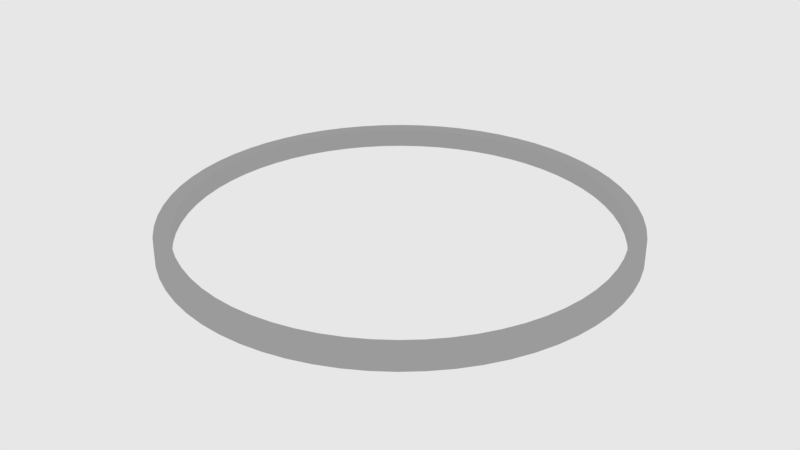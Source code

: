 # Source: f_inserthole.blend  (saved by Blender 2.79.6; exported with 4.5.12 LTS)
import bpy
from mathutils import Matrix  # noqa: F401  (used for matrix-valued properties, if any)

bpy.ops.wm.read_factory_settings(use_empty=True)
scene = bpy.context.scene
scene.name = 'main'

# ---- collections
col_collection_1 = bpy.data.collections.new('Collection 1'); scene.collection.children.link(col_collection_1)

# ---- materials (node trees are filled in below, after node groups)
mat_kevlar = bpy.data.materials.new('Kevlar')
mat_kevlar.alpha_threshold = 0.0
mat_kevlar.diffuse_color = (0.1734, 0.1734, 0.1734, 1.0)
mat_kevlar.roughness = 0.5
mat_kevlar.line_color = (0.0, 0.0, 0.0, 1.0)
mat_plastic = bpy.data.materials.new('Plastic')
mat_plastic.alpha_threshold = 0.0
mat_plastic.diffuse_color = (0.8, 0.0, 0.0, 1.0)
mat_plastic.roughness = 0.5
mat_chrome = bpy.data.materials.new('Chrome')
mat_chrome.alpha_threshold = 0.0
mat_chrome.roughness = 0.5
mat_chrome.line_color = (0.0, 0.0, 0.0, 1.0)
mat_s_text = bpy.data.materials.new('s_Text')
mat_s_text.alpha_threshold = 0.0
mat_s_text.diffuse_color = (0.4076, 0.4076, 0.4076, 1.0)
mat_s_text.roughness = 0.5

# ---- node groups
ng_mangodiffuseglossy_001 = bpy.data.node_groups.new('MangoDiffuseGlossy.001', 'ShaderNodeTree')
_s = ng_mangodiffuseglossy_001.interface.new_socket(name='Shader', in_out='OUTPUT', socket_type='NodeSocketShader')
_s = ng_mangodiffuseglossy_001.interface.new_socket(name='Displacement', in_out='OUTPUT', socket_type='NodeSocketColor')
_s = ng_mangodiffuseglossy_001.interface.new_socket(name='DiffuseColor', in_out='INPUT', socket_type='NodeSocketColor')
_s.default_value = (0.8, 0.8, 0.8, 1.0)
_s = ng_mangodiffuseglossy_001.interface.new_socket(name='GlossyColor', in_out='INPUT', socket_type='NodeSocketColor')
_s.default_value = (0.8, 0.8, 0.8, 1.0)
_s = ng_mangodiffuseglossy_001.interface.new_socket(name='Roughness', in_out='INPUT', socket_type='NodeSocketFloat')
_s.default_value = 0.2
_s.min_value = 0.0
_s.max_value = 1.0
_s = ng_mangodiffuseglossy_001.interface.new_socket(name='IOR', in_out='INPUT', socket_type='NodeSocketFloat')
_s.default_value = 1.45
_s.min_value = 1.0
_s.max_value = 1000.0
_s = ng_mangodiffuseglossy_001.interface.new_socket(name='FresnelMult', in_out='INPUT', socket_type='NodeSocketFloat')
_s.subtype = 'FACTOR'
_s.default_value = 0.5
_s.min_value = 0.0
_s.max_value = 1.0
_s = ng_mangodiffuseglossy_001.interface.new_socket(name='BumpText', in_out='INPUT', socket_type='NodeSocketColor')
_s.default_value = (0.5, 0.5, 0.5, 1.0)
_s = ng_mangodiffuseglossy_001.interface.new_socket(name='BumpMult', in_out='INPUT', socket_type='NodeSocketFloat')
_s.subtype = 'FACTOR'
_s.default_value = 0.5
_s.min_value = 0.0
_s.max_value = 1.0
_N = ng_mangodiffuseglossy_001.nodes; _L = ng_mangodiffuseglossy_001.links
n0 = _N.new('ShaderNodeMix'); n0.name = 'Mix.001'; n0.location = (572, -478)
n0.width = 123
n0.data_type = 'RGBA'
n1 = _N.new('ShaderNodeMix'); n1.name = 'Mix'; n1.location = (379, -397)
n1.width = 123
n1.data_type = 'RGBA'
n1.blend_type = 'MULTIPLY'
n2 = _N.new('ShaderNodeMixShader'); n2.name = 'Mix Shader'; n2.location = (562, -264)
n2.width = 121
n3 = _N.new('NodeGroupOutput'); n3.name = 'Group Output'; n3.location = (767, -358)
n4 = _N.new('ShaderNodeBsdfAnisotropic'); n4.name = 'Glossy BSDF'; n4.location = (150, -388)
n4.width = 153
n4.distribution = 'BECKMANN'
n5 = _N.new('ShaderNodeBsdfDiffuse'); n5.name = 'Diffuse BSDF'; n5.location = (152, -248)
n5.width = 148
n6 = _N.new('ShaderNodeFresnel'); n6.name = 'Fresnel'; n6.location = (161, -609)
n6.width = 137
n7 = _N.new('NodeGroupInput'); n7.name = 'Group Input'; n7.location = (-200, -358)
n8 = _N.new('ShaderNodeMath'); n8.name = 'Math'; n8.location = (-25, -373)
n8.operation = 'POWER'
_L.new(n7.outputs[0], n5.inputs[0])
_L.new(n7.outputs[1], n4.inputs[0])
_L.new(n5.outputs[0], n2.inputs[1])
_L.new(n4.outputs[0], n2.inputs[2])
_L.new(n7.outputs[3], n6.inputs[0])
_L.new(n7.outputs[4], n1.inputs[0])
_L.new(n6.outputs[0], n1.inputs[7])
_L.new(n7.outputs[1], n1.inputs[6])
_L.new(n1.outputs[2], n2.inputs[0])
_L.new(n0.outputs[2], n3.inputs[1])
_L.new(n7.outputs[5], n0.inputs[7])
_L.new(n7.outputs[6], n0.inputs[0])
_L.new(n2.outputs[0], n3.inputs[0])
_L.new(n7.outputs[2], n8.inputs[0])
_L.new(n8.outputs[0], n4.inputs[1])
n3.is_active_output = True
ng_coat_ii = bpy.data.node_groups.new('Coat II', 'ShaderNodeTree')
_s = ng_coat_ii.interface.new_socket(name='Shader', in_out='OUTPUT', socket_type='NodeSocketShader')
_s = ng_coat_ii.interface.new_socket(name='Control', in_out='OUTPUT', socket_type='NodeSocketShader')
_s = ng_coat_ii.interface.new_socket(name='Shader', in_out='INPUT', socket_type='NodeSocketShader')
_s = ng_coat_ii.interface.new_socket(name='Gloss Color', in_out='INPUT', socket_type='NodeSocketColor')
_s.default_value = (0.8, 0.8, 0.8, 1.0)
_s = ng_coat_ii.interface.new_socket(name='IOR', in_out='INPUT', socket_type='NodeSocketFloat')
_s.default_value = 1.45
_s.min_value = 0.0
_s.max_value = 1e+04
_s = ng_coat_ii.interface.new_socket(name='Fresnel/Facing', in_out='INPUT', socket_type='NodeSocketFloat')
_s.default_value = 0.1
_s.min_value = 0.0
_s.max_value = 1.0
_s = ng_coat_ii.interface.new_socket(name='Facing Strength', in_out='INPUT', socket_type='NodeSocketFloat')
_s.default_value = 0.5
_s.min_value = 0.0
_s.max_value = 1.0
_s = ng_coat_ii.interface.new_socket(name='Center Gloss', in_out='INPUT', socket_type='NodeSocketFloat')
_s.subtype = 'FACTOR'
_s.min_value = 0.0
_s.max_value = 1.0
_s = ng_coat_ii.interface.new_socket(name='Edge Gloss', in_out='INPUT', socket_type='NodeSocketFloat')
_s.subtype = 'FACTOR'
_s.default_value = 0.5
_s.min_value = 0.0
_s.max_value = 1.0
_s = ng_coat_ii.interface.new_socket(name='Center Roughness', in_out='INPUT', socket_type='NodeSocketFloat')
_s.subtype = 'FACTOR'
_s.default_value = 0.1
_s.min_value = 0.0
_s.max_value = 1.0
_s = ng_coat_ii.interface.new_socket(name='Edge Roughness', in_out='INPUT', socket_type='NodeSocketFloat')
_s.subtype = 'FACTOR'
_s.default_value = 0.005
_s.min_value = 0.0
_s.max_value = 1.0
_s = ng_coat_ii.interface.new_socket(name='Normal', in_out='INPUT', socket_type='NodeSocketVector')
_s.min_value = -1.0
_s.max_value = 1.0
_s.hide_value = True
_N = ng_coat_ii.nodes; _L = ng_coat_ii.links
n0 = _N.new('NodeFrame'); n0.name = 'Frame'; n0.location = (431, 179)
n0.label = 'bwide.wordpress.com'
n0.width = 200
n1 = _N.new('ShaderNodeFresnel'); n1.name = 'Fresnel'; n1.location = (-237, 192)
n1.width = 150
n2 = _N.new('ShaderNodeLayerWeight'); n2.name = 'Layer Weight.001'; n2.location = (-238, 106)
n2.width = 150
n3 = _N.new('ShaderNodeMixShader'); n3.name = 'Mix Shader'; n3.location = (235, 151)
n3.width = 150
n4 = _N.new('ShaderNodeMix'); n4.name = 'Mix.004'; n4.location = (-44, 11)
n4.width = 100
n4.data_type = 'RGBA'
n5 = _N.new('ShaderNodeMix'); n5.name = 'Mix.001'; n5.location = (-40, 232)
n5.width = 100
n5.data_type = 'RGBA'
n6 = _N.new('NodeGroupInput'); n6.name = 'Group Input'; n6.location = (-438, 96)
n7 = _N.new('ShaderNodeEmission'); n7.name = 'Emission'; n7.location = (451, 29)
n8 = _N.new('ShaderNodeMix'); n8.name = 'Mix.003'; n8.location = (107, -24)
n8.width = 100
n8.data_type = 'RGBA'
n9 = _N.new('ShaderNodeMix'); n9.name = 'Mix.002'; n9.location = (111, 197)
n9.width = 100
n9.data_type = 'RGBA'
n10 = _N.new('ShaderNodeBsdfAnisotropic'); n10.name = 'Glossy BSDF'; n10.location = (239, 23)
n10.distribution = 'GGX'
n11 = _N.new('NodeGroupOutput'); n11.name = 'Group Output'; n11.location = (30, -30)
n12 = _N.new('ShaderNodeMath'); n12.name = 'Math'; n12.location = (173, -1)
n12.operation = 'POWER'
n11.parent = n0
_L.new(n5.outputs[2], n9.inputs[0])
_L.new(n4.outputs[2], n8.inputs[0])
_L.new(n9.outputs[2], n3.inputs[0])
_L.new(n10.outputs[0], n3.inputs[2])
_L.new(n1.outputs[0], n5.inputs[6])
_L.new(n1.outputs[0], n4.inputs[6])
_L.new(n2.outputs[1], n5.inputs[7])
_L.new(n2.outputs[1], n4.inputs[7])
_L.new(n6.outputs[2], n1.inputs[0])
_L.new(n6.outputs[3], n5.inputs[0])
_L.new(n6.outputs[4], n2.inputs[0])
_L.new(n6.outputs[5], n9.inputs[6])
_L.new(n6.outputs[6], n9.inputs[7])
_L.new(n6.outputs[7], n8.inputs[6])
_L.new(n6.outputs[8], n8.inputs[7])
_L.new(n6.outputs[0], n3.inputs[1])
_L.new(n6.outputs[3], n4.inputs[0])
_L.new(n3.outputs[0], n11.inputs[0])
_L.new(n6.outputs[1], n10.inputs[0])
_L.new(n6.outputs[9], n10.inputs[4])
_L.new(n7.outputs[0], n11.inputs[1])
_L.new(n9.outputs[2], n7.inputs[0])
_L.new(n8.outputs[2], n12.inputs[0])
_L.new(n12.outputs[0], n10.inputs[1])
n11.is_active_output = True
ng_plastic_iii = bpy.data.node_groups.new('Plastic III', 'ShaderNodeTree')
_s = ng_plastic_iii.interface.new_socket(name='Shader', in_out='OUTPUT', socket_type='NodeSocketShader')
_s = ng_plastic_iii.interface.new_socket(name='Color', in_out='INPUT', socket_type='NodeSocketColor')
_s.default_value = (0.8, 0.0, 0.0, 1.0)
_s = ng_plastic_iii.interface.new_socket(name='Translucency', in_out='INPUT', socket_type='NodeSocketFloat')
_s.min_value = 0.0
_s.max_value = 1.0
_s = ng_plastic_iii.interface.new_socket(name='Translucency Mix/Add', in_out='INPUT', socket_type='NodeSocketFloat')
_s.min_value = 0.0
_s.max_value = 1.0
_s = ng_plastic_iii.interface.new_socket(name='SSS', in_out='INPUT', socket_type='NodeSocketFloat')
_s.min_value = 0.0
_s.max_value = 1.0
_s = ng_plastic_iii.interface.new_socket(name='SSS Scale', in_out='INPUT', socket_type='NodeSocketFloat')
_s.default_value = 1.0
_s.min_value = 0.0
_s.max_value = 1e+06
_s = ng_plastic_iii.interface.new_socket(name='Gloss Color', in_out='INPUT', socket_type='NodeSocketColor')
_s.default_value = (0.8, 0.8, 0.8, 1.0)
_s = ng_plastic_iii.interface.new_socket(name='Gloss IOR', in_out='INPUT', socket_type='NodeSocketFloat')
_s.default_value = 1.45
_s.min_value = 0.0
_s.max_value = 1e+04
_s = ng_plastic_iii.interface.new_socket(name='Fresnel/Facing', in_out='INPUT', socket_type='NodeSocketFloat')
_s.default_value = 0.1
_s.min_value = 0.0
_s.max_value = 1.0
_s = ng_plastic_iii.interface.new_socket(name='Facing Strength', in_out='INPUT', socket_type='NodeSocketFloat')
_s.default_value = 0.5
_s.min_value = 0.0
_s.max_value = 1.0
_s = ng_plastic_iii.interface.new_socket(name='Center Gloss', in_out='INPUT', socket_type='NodeSocketFloat')
_s.subtype = 'FACTOR'
_s.min_value = 0.0
_s.max_value = 1.0
_s = ng_plastic_iii.interface.new_socket(name='Edge Gloss', in_out='INPUT', socket_type='NodeSocketFloat')
_s.subtype = 'FACTOR'
_s.default_value = 1.0
_s.min_value = 0.0
_s.max_value = 1.0
_s = ng_plastic_iii.interface.new_socket(name='Center Roughness', in_out='INPUT', socket_type='NodeSocketFloat')
_s.subtype = 'FACTOR'
_s.default_value = 0.006
_s.min_value = 0.0
_s.max_value = 1.0
_s = ng_plastic_iii.interface.new_socket(name='Edge Roughness', in_out='INPUT', socket_type='NodeSocketFloat')
_s.subtype = 'FACTOR'
_s.default_value = 0.002
_s.min_value = 0.0
_s.max_value = 1.0
_s = ng_plastic_iii.interface.new_socket(name='Normal', in_out='INPUT', socket_type='NodeSocketVector')
_s.min_value = -1.0
_s.max_value = 1.0
_s.hide_value = True
_N = ng_plastic_iii.nodes; _L = ng_plastic_iii.links
n0 = _N.new('NodeFrame'); n0.name = 'Frame'; n0.location = (470, -11)
n0.label = 'bwide.wordpress.com'
n0.width = 200
n1 = _N.new('ShaderNodeLayerWeight'); n1.name = 'Layer Weight'; n1.location = (-31, 108)
n1.width = 150
n1.inputs[0].default_value = 0.2
n2 = _N.new('ShaderNodeMix'); n2.name = 'Mix'; n2.location = (169, 170)
n2.width = 100
n2.data_type = 'RGBA'
n2.inputs[0].default_value = 0.3
n3 = _N.new('ShaderNodeSubsurfaceScattering'); n3.name = 'Subsurface Scattering'; n3.location = (-311, -175)
n3.inputs[2].default_value = (1.0, 1.0, 1.0)
n4 = _N.new('ShaderNodeMixShader'); n4.name = 'Mix Shader.002'; n4.location = (-31, -19)
n4.width = 150
n5 = _N.new('ShaderNodeAddShader'); n5.name = 'Add Shader'; n5.location = (-271, -105)
n5.width = 150
n5.hide = True
n6 = _N.new('ShaderNodeMixShader'); n6.name = 'Mix Shader.004'; n6.location = (-270, -61)
n6.width = 150
n6.hide = True
n7 = _N.new('ShaderNodeMixShader'); n7.name = 'Mix Shader.003'; n7.location = (-160, -93)
n7.width = 150
n7.hide = True
n8 = _N.new('ShaderNodeGroup'); n8.name = 'Group.002'; n8.location = (283, -30)
n8.width = 113
n8.node_tree = ng_coat_ii
n9 = _N.new('ShaderNodeBsdfDiffuse'); n9.name = 'Diffuse BSDF'; n9.location = (-308, 61)
n10 = _N.new('ShaderNodeBsdfTranslucent'); n10.name = 'Translucent BSDF'; n10.location = (-374, -124)
n10.width = 150
n10.hide = True
n11 = _N.new('NodeGroupInput'); n11.name = 'Group Input'; n11.location = (-598, -24)
n12 = _N.new('NodeGroupOutput'); n12.name = 'Group Output'; n12.location = (30, -30)
n12.parent = n0
_L.new(n1.outputs[1], n2.inputs[7])
_L.new(n1.outputs[0], n2.inputs[6])
_L.new(n11.outputs[3], n4.inputs[0])
_L.new(n11.outputs[0], n3.inputs[0])
_L.new(n11.outputs[4], n3.inputs[1])
_L.new(n11.outputs[0], n9.inputs[0])
_L.new(n3.outputs[0], n4.inputs[2])
_L.new(n10.outputs[0], n5.inputs[1])
_L.new(n9.outputs[0], n5.inputs[0])
_L.new(n5.outputs[0], n7.inputs[2])
_L.new(n11.outputs[0], n10.inputs[0])
_L.new(n10.outputs[0], n6.inputs[2])
_L.new(n9.outputs[0], n6.inputs[1])
_L.new(n6.outputs[0], n7.inputs[1])
_L.new(n7.outputs[0], n4.inputs[1])
_L.new(n11.outputs[2], n7.inputs[0])
_L.new(n11.outputs[1], n6.inputs[0])
_L.new(n4.outputs[0], n8.inputs[0])
_L.new(n11.outputs[5], n8.inputs[1])
_L.new(n11.outputs[6], n8.inputs[2])
_L.new(n11.outputs[7], n8.inputs[3])
_L.new(n11.outputs[8], n8.inputs[4])
_L.new(n11.outputs[9], n8.inputs[5])
_L.new(n11.outputs[10], n8.inputs[6])
_L.new(n11.outputs[11], n8.inputs[7])
_L.new(n11.outputs[12], n8.inputs[8])
_L.new(n8.outputs[0], n12.inputs[0])
_L.new(n11.outputs[13], n9.inputs[2])
_L.new(n11.outputs[13], n10.inputs[1])
_L.new(n11.outputs[13], n3.inputs[6])
_L.new(n11.outputs[13], n8.inputs[9])
n12.is_active_output = True
ng_auto_smooth = bpy.data.node_groups.new('Auto Smooth', 'GeometryNodeTree')
_s = ng_auto_smooth.interface.new_socket(name='Geometry', in_out='OUTPUT', socket_type='NodeSocketGeometry')
_s = ng_auto_smooth.interface.new_socket(name='Geometry', in_out='INPUT', socket_type='NodeSocketGeometry')
_s = ng_auto_smooth.interface.new_socket(name='Angle', in_out='INPUT', socket_type='NodeSocketFloat')
_s.subtype = 'ANGLE'
_s.min_value = 0.0
_s.max_value = 3.142
ng_auto_smooth.is_modifier = True
_N = ng_auto_smooth.nodes; _L = ng_auto_smooth.links
n0 = _N.new('NodeGroupOutput'); n0.name = 'Group Output'; n0.location = (480, -100)
n1 = _N.new('NodeGroupInput'); n1.name = 'Group Input'; n1.location = (-420, -300)
n2 = _N.new('NodeGroupInput'); n2.name = 'Group Input.001'; n2.location = (-60, -100)
n3 = _N.new('GeometryNodeSetShadeSmooth'); n3.name = 'Set Shade Smooth'; n3.location = (120, -100)
n3.domain = 'EDGE'
n4 = _N.new('GeometryNodeSetShadeSmooth'); n4.name = 'Set Shade Smooth.001'; n4.location = (300, -100)
n5 = _N.new('GeometryNodeInputMeshEdgeAngle'); n5.name = 'Edge Angle'; n5.location = (-420, -220)
n6 = _N.new('GeometryNodeInputEdgeSmooth'); n6.name = 'Is Edge Smooth'; n6.location = (-60, -160)
n7 = _N.new('GeometryNodeInputShadeSmooth'); n7.name = 'Is Face Smooth'; n7.location = (-240, -340)
n8 = _N.new('FunctionNodeBooleanMath'); n8.name = 'Boolean Math'; n8.location = (-60, -220)
n9 = _N.new('FunctionNodeCompare'); n9.name = 'Compare'; n9.location = (-240, -180)
n9.operation = 'LESS_EQUAL'
_L.new(n5.outputs[0], n9.inputs[0])
_L.new(n4.outputs[0], n0.inputs[0])
_L.new(n1.outputs[1], n9.inputs[1])
_L.new(n9.outputs[0], n8.inputs[0])
_L.new(n7.outputs[0], n8.inputs[1])
_L.new(n2.outputs[0], n3.inputs[0])
_L.new(n6.outputs[0], n3.inputs[1])
_L.new(n3.outputs[0], n4.inputs[0])
_L.new(n8.outputs[0], n3.inputs[2])
n0.is_active_output = True

# ---- material node trees
mat_kevlar.use_nodes = True; mat_kevlar.node_tree.nodes.clear()
_N = mat_kevlar.node_tree.nodes; _L = mat_kevlar.node_tree.links
n0 = _N.new('ShaderNodeOutputMaterial'); n0.name = 'Material Output'; n0.location = (410, 195)
n1 = _N.new('ShaderNodeGroup'); n1.name = 'MangoDiffuseGlossy'; n1.location = (130, 231)
n1.width = 200
n1.node_tree = ng_mangodiffuseglossy_001
n1.inputs[0].default_value = (0.00865, 0.00865, 0.00865, 1.0)
n1.inputs[1].default_value = (0.8, 0.8, 0.8, 1.0)
n1.inputs[2].default_value = 0.29
n1.inputs[3].default_value = 1.0
n1.inputs[4].default_value = 0.75
n1.inputs[5].default_value = (0.5, 0.5, 0.5, 1.0)
n1.inputs[6].default_value = 0.5
_L.new(n1.outputs[0], n0.inputs[0])
n0.is_active_output = True
mat_plastic.use_nodes = True; mat_plastic.node_tree.nodes.clear()
_N = mat_plastic.node_tree.nodes; _L = mat_plastic.node_tree.links
n0 = _N.new('ShaderNodeGroup'); n0.name = 'Group.014'; n0.location = (-156, -216)
n0.node_tree = ng_plastic_iii
n0.inputs[0].default_value = (0.8, 0.0, 0.0, 1.0)
n0.inputs[1].default_value = 0.3
n0.inputs[2].default_value = 0.3
n0.inputs[3].default_value = 0.0
n0.inputs[4].default_value = 1.0
n0.inputs[5].default_value = (0.8, 0.8, 0.8, 1.0)
n0.inputs[6].default_value = 1.45
n0.inputs[7].default_value = 0.4
n0.inputs[8].default_value = 0.8
n0.inputs[9].default_value = 0.0
n0.inputs[10].default_value = 1.0
n0.inputs[11].default_value = 0.006
n0.inputs[12].default_value = 0.002
n0.inputs[13].default_value = (0.0, 0.0, 0.0)
n1 = _N.new('ShaderNodeOutputMaterial'); n1.name = 'Material Output'; n1.location = (382, 130)
_L.new(n0.outputs[0], n1.inputs[0])
n1.is_active_output = True
mat_chrome.use_nodes = True; mat_chrome.node_tree.nodes.clear()
_N = mat_chrome.node_tree.nodes; _L = mat_chrome.node_tree.links
n0 = _N.new('ShaderNodeValToRGB'); n0.name = 'ColorRamp'; n0.location = (35, 229)
n0.color_ramp.interpolation = 'EASE'
while len(n0.color_ramp.elements) > 1: n0.color_ramp.elements.remove(n0.color_ramp.elements[-1])
n0.color_ramp.elements[0].position = 0.4955; n0.color_ramp.elements[0].color = (0.8, 0.8, 0.8, 1.0)
_e = n0.color_ramp.elements.new(1.0); _e.color = (0.0309, 0.0309, 0.0309, 1.0)
n1 = _N.new('ShaderNodeBsdfAnisotropic'); n1.name = 'Glossy BSDF.003'; n1.location = (326, 217)
n1.width = 185
n1.distribution = 'GGX'
n1.inputs[1].default_value = 0.0
n2 = _N.new('ShaderNodeOutputMaterial'); n2.name = 'Material Output'; n2.location = (550, 212)
n2.width = 128
n3 = _N.new('ShaderNodeLayerWeight'); n3.name = 'Layer Weight'; n3.location = (-158, 160)
n3.width = 150
n3.inputs[0].default_value = 0.7
_L.new(n1.outputs[0], n2.inputs[0])
_L.new(n0.outputs[0], n1.inputs[0])
_L.new(n3.outputs[1], n0.inputs[0])
n2.is_active_output = True
mat_s_text.use_nodes = True; mat_s_text.node_tree.nodes.clear()
_N = mat_s_text.node_tree.nodes; _L = mat_s_text.node_tree.links
n0 = _N.new('ShaderNodeOutputMaterial'); n0.name = 'Material Output'; n0.location = (382, 130)
n1 = _N.new('ShaderNodeBsdfDiffuse'); n1.name = 'Diffuse BSDF'; n1.location = (194, -377)
n1.inputs[0].default_value = (0.4076, 0.4076, 0.4076, 1.0)
_L.new(n1.outputs[0], n0.inputs[0])
n0.is_active_output = True

# ---- world
world_world = bpy.data.worlds.new('world'); scene.world = world_world
world_world.color = (0.8, 0.8, 0.8)
world_world.use_sun_shadow = False
world_world.sun_shadow_jitter_overblur = 0.0
world_world.cycles.sampling_method = 'MANUAL'
world_world.cycles.homogeneous_volume = True

# ---- meshes
me_plane_1154 = bpy.data.meshes.new('Plane.1154')
me_plane_1154.from_pydata([(-0.6768, -0.6768, 0.0), (0.6768, -0.6768, 0.0), (-0.6768, 0.6768, 0.0), (0.6768, 0.6768, 0.0), (-0.6431, 0.6431, 0.0), (-0.6431, -0.6431, 0.0), (0.6431, -0.6431, 0.0), (0.6431, 0.6431, 0.0), (0.0, 0.0, 0.0)], [], [(5, 4, 2, 0), (6, 5, 0, 1), (7, 6, 1, 3), (4, 7, 3, 2), (5, 6, 8), (6, 7, 8), (7, 4, 8), (4, 5, 8)])
me_plane_1154.use_remesh_preserve_volume = False
me_plane_1154.use_remesh_preserve_attributes = False
me_plane_1154.use_mirror_vertex_groups = False
me_plane_1154.update()
me_plane_1155 = bpy.data.meshes.new('Plane.1155')
me_plane_1155.from_pydata([(0.4837, -0.09675, 0.1105), (0.2476, -0.04952, -0.1766), (0.4301, -0.2415, 0.1105), (0.2202, -0.1236, -0.1766), (0.3345, -0.3626, 0.1105), (0.1712, -0.1856, -0.1766), (0.2061, -0.4482, 0.1105), (0.1055, -0.2294, -0.1766), (0.05747, -0.4899, 0.1105), (0.02941, -0.2508, -0.1766), (-0.4837, -0.09675, 0.1105), (-0.2476, -0.04952, -0.1766), (-0.4301, -0.2415, 0.1105), (-0.2202, -0.1236, -0.1766), (-0.3345, -0.3626, 0.1105), (0.4837, 0.09675, 0.1105), (0.2476, 0.04952, -0.1766), (0.4301, 0.2415, 0.1105), (0.2202, 0.1236, -0.1766), (0.3345, 0.3626, 0.1105), (0.1712, 0.1856, -0.1766), (0.2061, 0.4482, 0.1105), (0.1055, 0.2294, -0.1766), (0.05747, 0.4899, 0.1105), (0.02941, 0.2508, -0.1766), (-0.1712, -0.1856, -0.1766), (-0.2061, -0.4482, 0.1105), (-0.1055, -0.2294, -0.1766), (-0.05747, -0.4899, 0.1105), (-0.02941, -0.2508, -0.1766), (-0.4837, 0.09675, 0.1105), (-0.2476, 0.04952, -0.1766), (-0.4301, 0.2415, 0.1105), (-0.2202, 0.1236, -0.1766), (-0.3345, 0.3626, 0.1105), (-0.1712, 0.1856, -0.1766), (-0.2061, 0.4482, 0.1105), (-0.1055, 0.2294, -0.1766), (-0.05747, 0.4899, 0.1105), (-0.02941, 0.2508, -0.1766), (0.0786, -0.01572, -0.1766), (0.0699, -0.03924, -0.1766), (0.05435, -0.05892, -0.1766), (0.03348, -0.07283, -0.1766), (0.009337, -0.07962, -0.1766), (0.0786, 0.01572, -0.1766), (0.0699, 0.03924, -0.1766), (0.05435, 0.05892, -0.1766), (0.03348, 0.07283, -0.1766), (0.009337, 0.07962, -0.1766), (-0.0786, -0.01572, -0.1766), (-0.0699, -0.03924, -0.1766), (-0.05435, -0.05892, -0.1766), (-0.03348, -0.07283, -0.1766), (-0.009337, -0.07962, -0.1766), (-0.0786, 0.01572, -0.1766), (-0.0699, 0.03924, -0.1766), (-0.05435, 0.05892, -0.1766), (-0.03348, 0.07283, -0.1766), (-0.009337, 0.07962, -0.1766), (0.03538, -0.007077, -0.3038), (0.03146, -0.01766, -0.3038), (0.02446, -0.02652, -0.3038), (0.01507, -0.03279, -0.3038), (0.004202, -0.03584, -0.3038), (0.03538, 0.007077, -0.3038), (0.03146, 0.01766, -0.3038), (0.02446, 0.02652, -0.3038), (0.01507, 0.03279, -0.3038), (0.004202, 0.03584, -0.3038), (-0.03538, -0.007077, -0.3038), (-0.03146, -0.01766, -0.3038), (-0.02446, -0.02652, -0.3038), (-0.01507, -0.03279, -0.3038), (-0.004202, -0.03584, -0.3038), (-0.03538, 0.007077, -0.3038), (-0.03146, 0.01766, -0.3038), (-0.02446, 0.02652, -0.3038), (-0.01507, 0.03279, -0.3038), (-0.004202, 0.03584, -0.3038), (0.4627, 0.1712, 0.1105), (0.3871, 0.3058, 0.1105), (0.2737, 0.4105, 0.1105), (0.1334, 0.475, 0.1105), (0.4627, -0.1712, 0.1105), (0.3871, -0.3058, 0.1105), (0.06829, 0.2431, -0.1766), (0.1401, 0.2101, -0.1766), (0.1981, 0.1565, -0.1766), (0.2368, 0.08765, -0.1766), (0.2737, -0.4105, 0.1105), (0.1334, -0.475, 0.1105), (0.06829, -0.2431, -0.1766), (0.1401, -0.2101, -0.1766), (0.1981, -0.1565, -0.1766), (0.2368, -0.08765, -0.1766), (0.0801, 0.003232, -0.1766), (-0.4627, 0.1712, 0.1105), (-0.3871, 0.3058, 0.1105), (-0.2737, 0.4105, 0.1105), (-0.1334, 0.475, 0.1105), (0.0801, -0.003232, -0.1766), (0.07518, 0.02783, -0.1766), (-0.4627, -0.1712, 0.1105), (-0.3871, -0.3058, 0.1105), (-0.06829, 0.2431, -0.1766), (-0.1401, 0.2101, -0.1766), (-0.1981, 0.1565, -0.1766), (-0.2368, 0.08765, -0.1766), (-0.2737, -0.4105, 0.1105), (-0.1334, -0.475, 0.1105), (0.0629, 0.0497, -0.1766), (-0.06829, -0.2431, -0.1766), (-0.1401, -0.2101, -0.1766), (0.04447, 0.0667, -0.1766), (-0.1981, -0.1565, -0.1766), (-0.2368, -0.08765, -0.1766), (0.02168, 0.07718, -0.1766), (0.07518, -0.02783, -0.1766), (0.0629, -0.0497, -0.1766), (0.04447, -0.0667, -0.1766), (0.02168, -0.07718, -0.1766), (0.03606, 0.001455, -0.3038), (-0.0801, 0.003232, -0.1766), (0.03606, -0.001455, -0.3038), (0.03384, 0.01253, -0.3038), (0.02831, 0.02237, -0.3038), (-0.0801, -0.003232, -0.1766), (-0.07518, 0.02783, -0.1766), (-0.0629, 0.0497, -0.1766), (-0.04447, 0.0667, -0.1766), (-0.02168, 0.07718, -0.1766), (-0.07518, -0.02783, -0.1766), (0.02002, 0.03003, -0.3038), (-0.0629, -0.0497, -0.1766), (-0.04447, -0.0667, -0.1766), (-0.02168, -0.07718, -0.1766), (0.009757, 0.03474, -0.3038), (0.03384, -0.01253, -0.3038), (0.02831, -0.02237, -0.3038), (0.02002, -0.03003, -0.3038), (-0.03606, 0.001455, -0.3038), (0.009757, -0.03474, -0.3038), (-0.03606, -0.001455, -0.3038), (-0.03384, 0.01253, -0.3038), (-0.02831, 0.02237, -0.3038), (-0.02002, 0.03003, -0.3038), (-0.009757, 0.03474, -0.3038), (-0.03384, -0.01253, -0.3038), (-0.02831, -0.02237, -0.3038), (4.868e-10, 0.4922, 0.1105), (0.0, 0.2519, -0.1766), (-0.02002, -0.03003, -0.3038), (0.0, 0.07998, -0.1766), (-0.009757, -0.03474, -0.3038), (0.0, 0.036, -0.3038), (0.4922, 1.86e-09, 0.1105), (0.2519, 0.0, -0.1766), (-0.4922, 1.86e-09, 0.1105), (0.07998, 2.328e-10, -0.1766), (-0.2519, 0.0, -0.1766), (0.036, 0.0, -0.3038), (-0.07998, 2.328e-10, -0.1766), (-0.036, 0.0, -0.3038), (0.0, 0.0, -0.3038), (4.868e-10, 1.86e-09, 0.1105), (4.868e-10, -0.4922, 0.1105), (0.0, -0.2519, -0.1766), (0.0, -0.07998, -0.1766), (0.0, -0.036, -0.3038), (0.1981, 0.1565, -0.04257), (0.2202, -0.1236, -0.04257), (0.1401, -0.2101, -0.04257), (-0.06829, -0.2431, -0.04257), (-0.06829, 0.2431, -0.04257), (-0.2476, 0.04952, -0.04257), (0.2368, -0.08765, -0.04257), (-0.1981, 0.1565, -0.04257), (0.02941, 0.2508, -0.04257), (0.06829, -0.2431, -0.04257), (-0.2476, -0.04952, -0.04257), (0.1981, -0.1565, -0.04257), (0.2519, 0.0, -0.04257), (-0.2368, -0.08765, -0.04257), (-0.2202, -0.1236, -0.04257), (0.06829, 0.2431, -0.04257), (-0.2202, 0.1236, -0.04257), (-0.1712, 0.1856, -0.04257), (-0.1401, 0.2101, -0.04257), (0.1712, -0.1856, -0.04257), (0.02941, -0.2508, -0.04257), (-0.2368, 0.08765, -0.04257), (0.1712, 0.1856, -0.04257), (0.2476, 0.04952, -0.04257), (0.0, 0.2519, -0.04257), (0.0, -0.2519, -0.04257), (-0.1401, -0.2101, -0.04257), (0.1401, 0.2101, -0.04257), (-0.02941, -0.2508, -0.04257), (-0.2519, 0.0, -0.04257), (-0.1981, -0.1565, -0.04257), (0.2368, 0.08765, -0.04257), (0.2476, -0.04952, -0.04257), (-0.1055, 0.2294, -0.04257), (0.2202, 0.1236, -0.04257), (-0.1712, -0.1856, -0.04257), (-0.02941, 0.2508, -0.04257), (-0.1055, -0.2294, -0.04257), (0.1055, -0.2294, -0.04257), (0.1055, 0.2294, -0.04257)], [], [(153, 155, 79, 59), (145, 76, 56, 129), (123, 55, 75, 141), (126, 111, 46, 66), (43, 120, 42, 119, 41, 118, 40, 101, 159, 157, 1, 95, 3, 94, 5, 93, 7, 92, 9, 167, 168, 44, 121), (103, 183, 184, 12), (165, 150, 38, 100, 36, 99, 34, 98, 32, 97, 30, 158), (88, 170, 204, 18), (84, 176, 202, 0), (152, 73, 53, 135), (88, 20, 192, 170), (101, 40, 60, 124), (97, 32, 186, 191), (147, 131, 59, 79), (53, 136, 54, 168, 167, 29, 112, 27, 113, 25, 115, 13, 116, 11, 160, 162, 127, 50, 132, 51, 134, 52, 135), (80, 15, 193, 201), (147, 78, 58, 131), (168, 169, 64, 44), (167, 9, 190, 195), (125, 66, 46, 102), (86, 185, 209, 22), (152, 135, 52, 72), (165, 158, 10, 103, 12, 104, 14, 109, 26, 110, 28, 166), (133, 68, 48, 114), (165, 156, 15, 80, 17, 81, 19, 82, 21, 83, 23, 150), (92, 179, 190, 9), (154, 136, 53, 73), (112, 29, 198, 173), (169, 164, 161, 124, 60, 138, 61, 139, 62, 140, 63, 142, 64), (0, 202, 182, 156), (16, 193, 182, 157), (105, 174, 206, 39), (145, 129, 57, 77), (151, 39, 206, 194), (165, 166, 8, 91, 6, 90, 4, 85, 2, 84, 0, 156), (31, 160, 199, 175), (138, 118, 41, 61), (155, 69, 137, 68, 133, 67, 126, 66, 125, 65, 122, 161, 164), (125, 102, 45, 65), (115, 25, 205, 200), (99, 36, 203, 188), (151, 194, 178, 24), (97, 191, 175, 30), (154, 74, 54, 136), (99, 188, 187, 34), (84, 2, 171, 176), (138, 60, 40, 118), (140, 120, 43, 63), (144, 128, 56, 76), (107, 177, 187, 35), (96, 122, 65, 45), (80, 201, 204, 17), (148, 71, 51, 132), (92, 7, 208, 179), (142, 63, 43, 121), (90, 172, 189, 4), (139, 61, 41, 119), (127, 143, 70, 50), (137, 69, 49, 117), (167, 195, 198, 29), (109, 14, 205, 196), (140, 62, 42, 120), (86, 24, 178, 185), (146, 77, 57, 130), (101, 124, 161, 159), (133, 114, 47, 67), (149, 134, 51, 71), (149, 72, 52, 134), (82, 197, 209, 21), (126, 67, 47, 111), (144, 75, 55, 128), (139, 119, 42, 62), (146, 130, 58, 78), (168, 54, 74, 169), (137, 117, 48, 68), (153, 49, 69, 155), (105, 37, 203, 174), (148, 132, 50, 70), (169, 74, 154, 73, 152, 72, 149, 71, 148, 70, 143, 163, 164), (107, 33, 186, 177), (103, 10, 180, 183), (94, 181, 189, 5), (109, 196, 207, 26), (127, 162, 163, 143), (82, 19, 192, 197), (142, 121, 44, 64), (155, 164, 163, 141, 75, 144, 76, 145, 77, 146, 78, 147, 79), (123, 141, 163, 162), (58, 130, 57, 129, 56, 128, 55, 123, 162, 160, 31, 108, 33, 107, 35, 106, 37, 105, 39, 151, 153, 59, 131), (115, 200, 184, 13), (112, 173, 207, 27), (96, 159, 161, 122), (94, 3, 171, 181), (90, 6, 208, 172), (48, 117, 49, 153, 151, 24, 86, 22, 87, 20, 88, 18, 89, 16, 157, 159, 96, 45, 102, 46, 111, 47, 114), (10, 158, 199, 180), (174, 203, 36, 100), (201, 193, 16, 89), (173, 198, 28, 110), (194, 206, 38, 150), (200, 205, 14, 104), (176, 171, 3, 95), (204, 201, 89, 18), (207, 196, 113, 27), (189, 181, 85, 4), (209, 185, 83, 21), (202, 176, 95, 1), (187, 188, 106, 35), (185, 178, 23, 83), (209, 197, 87, 22), (204, 170, 81, 17), (177, 186, 32, 98), (172, 208, 7, 93), (190, 179, 91, 8), (206, 174, 100, 38), (181, 171, 2, 85), (187, 177, 98, 34), (189, 172, 93, 5), (183, 180, 11, 116), (191, 186, 33, 108), (195, 190, 8, 166), (182, 193, 15, 156), (175, 191, 108, 31), (196, 205, 25, 113), (184, 183, 116, 13), (197, 192, 20, 87), (207, 173, 110, 26), (182, 202, 1, 157), (175, 199, 158, 30), (178, 194, 150, 23), (179, 208, 6, 91), (198, 195, 166, 28), (170, 192, 19, 81), (184, 200, 104, 12), (180, 199, 160, 11), (188, 203, 37, 106)])
me_plane_1155.polygons.foreach_set('use_smooth', [True] * 136)
_k = set([(0, 84), (0, 156), (1, 95), (1, 157), (2, 84), (2, 85), (3, 94), (3, 95), (4, 85), (4, 90), (5, 93), (5, 94), (6, 90), (6, 91), (7, 92), (7, 93), (8, 91), (8, 166), (9, 92), (9, 167), (10, 103), (10, 158), (11, 116), (11, 160), (12, 103), (12, 104), (13, 115), (13, 116), (14, 104), (14, 109), (15, 80), (15, 156), (16, 89), (16, 157), (17, 80), (17, 81), (18, 88), (18, 89), (19, 81), (19, 82), (20, 87), (20, 88), (21, 82), (21, 83), (22, 86), (22, 87), (23, 83), (23, 150), (24, 86), (24, 151), (25, 113), (25, 115), (26, 109), (26, 110), (27, 112), (27, 113), (28, 110), (28, 166), (29, 112), (29, 167), (30, 97), (30, 158), (31, 108), (31, 160), (32, 97), (32, 98), (33, 107), (33, 108), (34, 98), (34, 99), (35, 106), (35, 107), (36, 99), (36, 100), (37, 105), (37, 106), (38, 100), (38, 150), (39, 105), (39, 151), (40, 101), (40, 118), (41, 118), (41, 119), (42, 119), (42, 120), (43, 120), (43, 121), (44, 121), (44, 168), (45, 96), (45, 102), (46, 102), (46, 111), (47, 111), (47, 114), (48, 114), (48, 117), (49, 117), (49, 153), (50, 127), (50, 132), (51, 132), (51, 134), (52, 134), (52, 135), (53, 135), (53, 136), (54, 136), (54, 168), (55, 123), (55, 128), (56, 128), (56, 129), (57, 129), (57, 130), (58, 130), (58, 131), (59, 131), (59, 153), (60, 124), (60, 138), (61, 138), (61, 139), (62, 139), (62, 140), (63, 140), (63, 142), (64, 142), (64, 169), (65, 122), (65, 125), (66, 125), (66, 126), (67, 126), (67, 133), (68, 133), (68, 137), (69, 137), (69, 155), (70, 143), (70, 148), (71, 148), (71, 149), (72, 149), (72, 152), (73, 152), (73, 154), (74, 154), (74, 169), (75, 141), (75, 144), (76, 144), (76, 145), (77, 145), (77, 146), (78, 146), (78, 147), (79, 147), (79, 155), (96, 159), (101, 159), (122, 161), (123, 162), (124, 161), (127, 162), (141, 163), (143, 163)])
me_plane_1155.attributes.new('sharp_edge', 'BOOLEAN', 'EDGE').data.foreach_set('value', [ (min(e.vertices), max(e.vertices)) in _k for e in me_plane_1155.edges])
me_plane_1155.materials.append(mat_kevlar)
me_plane_1155.materials.append(mat_plastic)
me_plane_1155.materials.append(mat_chrome)
me_plane_1155.use_remesh_preserve_volume = False
me_plane_1155.use_remesh_preserve_attributes = False
me_plane_1155.use_mirror_vertex_groups = False
me_plane_1155.update()
me_circle_051 = bpy.data.meshes.new('Circle.051')
me_circle_051.from_pydata([(-0.04053, 0.4524, 0.01859), (-0.126, 0.4354, 0.01859), (-0.2066, 0.4021, 0.01859), (-0.279, 0.3536, 0.01859), (-0.3407, 0.292, 0.01859), (-0.3891, 0.2195, 0.01859), (-0.4225, 0.139, 0.01859), (-0.4395, 0.05349, 0.01859), (-0.4395, -0.03368, 0.01859), (-0.4225, -0.1192, 0.01859), (-0.3891, -0.1997, 0.01859), (-0.3407, -0.2722, 0.01859), (-0.279, -0.3338, 0.01859), (-0.2066, -0.3823, 0.01859), (-0.126, -0.4156, 0.01859), (-0.04053, -0.4326, 0.01859), (0.04664, -0.4326, 0.01859), (0.1321, -0.4156, 0.01859), (0.2127, -0.3823, 0.01859), (0.2852, -0.3338, 0.01859), (0.3468, -0.2722, 0.01859), (0.3952, -0.1997, 0.01859), (0.4286, -0.1192, 0.01859), (0.4456, -0.03368, 0.01859), (0.4456, 0.05349, 0.01859), (0.4286, 0.139, 0.01859), (0.3952, 0.2195, 0.01859), (0.3468, 0.292, 0.01859), (0.2852, 0.3536, 0.01859), (0.2127, 0.4021, 0.01859), (0.1321, 0.4354, 0.01859), (0.04664, 0.4524, 0.01859), (0.003059, 0.4546, 0.01859), (-0.08369, 0.446, 0.01859), (-0.1671, 0.4207, 0.01859), (-0.244, 0.3796, 0.01859), (-0.3114, 0.3243, 0.01859), (-0.3667, 0.2569, 0.01859), (-0.4078, 0.1801, 0.01859), (-0.4331, 0.09665, 0.01859), (-0.4416, 0.009901, 0.01859), (-0.4331, -0.07685, 0.01859), (-0.4078, -0.1603, 0.01859), (-0.3667, -0.2371, 0.01859), (-0.3114, -0.3045, 0.01859), (-0.244, -0.3598, 0.01859), (-0.1671, -0.4009, 0.01859), (-0.08369, -0.4262, 0.01859), (0.00306, -0.4348, 0.01859), (0.08981, -0.4262, 0.01859), (0.1732, -0.4009, 0.01859), (0.2501, -0.3598, 0.01859), (0.3175, -0.3045, 0.01859), (0.3728, -0.2371, 0.01859), (0.4139, -0.1603, 0.01859), (0.4392, -0.07685, 0.01859), (0.4477, 0.009901, 0.01859), (0.4392, 0.09665, 0.01859), (0.4139, 0.1801, 0.01859), (0.3728, 0.2569, 0.01859), (0.3175, 0.3243, 0.01859), (0.2501, 0.3796, 0.01859), (0.1732, 0.4207, 0.01859), (0.08981, 0.446, 0.01859), (-0.04375, 0.4852, 0.01859), (-0.1356, 0.4669, 0.01859), (-0.2221, 0.4311, 0.01859), (-0.2999, 0.3791, 0.01859), (-0.3661, 0.3129, 0.01859), (-0.4181, 0.235, 0.01859), (-0.4539, 0.1485, 0.01859), (-0.4722, 0.05671, 0.01859), (-0.4722, -0.03691, 0.01859), (-0.4539, -0.1287, 0.01859), (-0.4181, -0.2152, 0.01859), (-0.3661, -0.2931, 0.01859), (-0.2999, -0.3593, 0.01859), (-0.2221, -0.4113, 0.01859), (-0.1356, -0.4471, 0.01859), (-0.04375, -0.4654, 0.01859), (0.04987, -0.4654, 0.01859), (0.1417, -0.4471, 0.01859), (0.2282, -0.4113, 0.01859), (0.306, -0.3593, 0.01859), (0.3722, -0.2931, 0.01859), (0.4242, -0.2152, 0.01859), (0.4601, -0.1287, 0.01859), (0.4783, -0.03691, 0.01859), (0.4783, 0.05671, 0.01859), (0.4601, 0.1485, 0.01859), (0.4242, 0.235, 0.01859), (0.3722, 0.3129, 0.01859), (0.306, 0.3791, 0.01859), (0.2282, 0.4311, 0.01859), (0.1417, 0.4669, 0.01859), (0.04987, 0.4852, 0.01859), (0.003059, 0.4875, 0.01859), (-0.09011, 0.4783, 0.01859), (-0.1797, 0.4511, 0.01859), (-0.2623, 0.407, 0.01859), (-0.3346, 0.3476, 0.01859), (-0.394, 0.2752, 0.01859), (-0.4382, 0.1927, 0.01859), (-0.4653, 0.1031, 0.01859), (-0.4745, 0.009901, 0.01859), (-0.4653, -0.08327, 0.01859), (-0.4382, -0.1729, 0.01859), (-0.394, -0.2554, 0.01859), (-0.3346, -0.3278, 0.01859), (-0.2623, -0.3872, 0.01859), (-0.1797, -0.4313, 0.01859), (-0.09011, -0.4585, 0.01859), (0.00306, -0.4677, 0.01859), (0.09623, -0.4585, 0.01859), (0.1858, -0.4313, 0.01859), (0.2684, -0.3872, 0.01859), (0.3407, -0.3278, 0.01859), (0.4001, -0.2554, 0.01859), (0.4443, -0.1729, 0.01859), (0.4714, -0.08327, 0.01859), (0.4806, 0.009902, 0.01859), (0.4714, 0.1031, 0.01859), (0.4443, 0.1927, 0.01859), (0.4001, 0.2752, 0.01859), (0.3407, 0.3476, 0.01859), (0.2684, 0.407, 0.01859), (0.1858, 0.4511, 0.01859), (0.09623, 0.4783, 0.01859), (-0.04053, 0.4524, -0.02061), (-0.126, 0.4354, -0.02061), (-0.2066, 0.4021, -0.02061), (-0.279, 0.3536, -0.02061), (-0.3407, 0.292, -0.02061), (-0.3891, 0.2195, -0.02061), (-0.4225, 0.139, -0.02061), (-0.4395, 0.05349, -0.02061), (-0.4395, -0.03368, -0.02061), (-0.4225, -0.1192, -0.02061), (-0.3891, -0.1997, -0.02061), (-0.3407, -0.2722, -0.02061), (-0.279, -0.3338, -0.02061), (-0.2066, -0.3823, -0.02061), (-0.126, -0.4156, -0.02061), (-0.04053, -0.4326, -0.02061), (0.04664, -0.4326, -0.02061), (0.1321, -0.4156, -0.02061), (0.2127, -0.3823, -0.02061), (0.2852, -0.3338, -0.02061), (0.3468, -0.2722, -0.02061), (0.3952, -0.1997, -0.02061), (0.4286, -0.1192, -0.02061), (0.4456, -0.03368, -0.02061), (0.4456, 0.05349, -0.02061), (0.4286, 0.139, -0.02061), (0.3952, 0.2195, -0.02061), (0.3468, 0.292, -0.02061), (0.2852, 0.3536, -0.02061), (0.2127, 0.4021, -0.02061), (0.1321, 0.4354, -0.02061), (0.04664, 0.4524, -0.02061), (0.003059, 0.4546, -0.02061), (-0.08369, 0.446, -0.02061), (-0.1671, 0.4207, -0.02061), (-0.244, 0.3796, -0.02061), (-0.3114, 0.3243, -0.02061), (-0.3667, 0.2569, -0.02061), (-0.4078, 0.1801, -0.02061), (-0.4331, 0.09665, -0.02061), (-0.4416, 0.009901, -0.02061), (-0.4331, -0.07685, -0.02061), (-0.4078, -0.1603, -0.02061), (-0.3667, -0.2371, -0.02061), (-0.3114, -0.3045, -0.02061), (-0.244, -0.3598, -0.02061), (-0.1671, -0.4009, -0.02061), (-0.08369, -0.4262, -0.02061), (0.00306, -0.4348, -0.02061), (0.08981, -0.4262, -0.02061), (0.1732, -0.4009, -0.02061), (0.2501, -0.3598, -0.02061), (0.3175, -0.3045, -0.02061), (0.3728, -0.2371, -0.02061), (0.4139, -0.1603, -0.02061), (0.4392, -0.07685, -0.02061), (0.4477, 0.009901, -0.02061), (0.4392, 0.09665, -0.02061), (0.4139, 0.1801, -0.02061), (0.3728, 0.2569, -0.02061), (0.3175, 0.3243, -0.02061), (0.2501, 0.3796, -0.02061), (0.1732, 0.4207, -0.02061), (0.08981, 0.446, -0.02061), (-0.04375, 0.4852, -0.02061), (-0.1356, 0.4669, -0.02061), (-0.2221, 0.4311, -0.02061), (-0.2999, 0.3791, -0.02061), (-0.3661, 0.3129, -0.02061), (-0.4181, 0.235, -0.02061), (-0.4539, 0.1485, -0.02061), (-0.4722, 0.05671, -0.02061), (-0.4722, -0.03691, -0.02061), (-0.4539, -0.1287, -0.02061), (-0.4181, -0.2152, -0.02061), (-0.3661, -0.2931, -0.02061), (-0.2999, -0.3593, -0.02061), (-0.2221, -0.4113, -0.02061), (-0.1356, -0.4471, -0.02061), (-0.04375, -0.4654, -0.02061), (0.04987, -0.4654, -0.02061), (0.1417, -0.4471, -0.02061), (0.2282, -0.4113, -0.02061), (0.306, -0.3593, -0.02061), (0.3722, -0.2931, -0.02061), (0.4242, -0.2152, -0.02061), (0.4601, -0.1287, -0.02061), (0.4783, -0.03691, -0.02061), (0.4783, 0.05671, -0.02061), (0.4601, 0.1485, -0.02061), (0.4242, 0.235, -0.02061), (0.3722, 0.3129, -0.02061), (0.306, 0.3791, -0.02061), (0.2282, 0.4311, -0.02061), (0.1417, 0.4669, -0.02061), (0.04987, 0.4852, -0.02061), (0.003059, 0.4875, -0.02061), (-0.09011, 0.4783, -0.02061), (-0.1797, 0.4511, -0.02061), (-0.2623, 0.407, -0.02061), (-0.3346, 0.3476, -0.02061), (-0.394, 0.2752, -0.02061), (-0.4382, 0.1927, -0.02061), (-0.4653, 0.1031, -0.02061), (-0.4745, 0.009901, -0.02061), (-0.4653, -0.08327, -0.02061), (-0.4382, -0.1729, -0.02061), (-0.394, -0.2554, -0.02061), (-0.3346, -0.3278, -0.02061), (-0.2623, -0.3872, -0.02061), (-0.1797, -0.4313, -0.02061), (-0.09011, -0.4585, -0.02061), (0.00306, -0.4677, -0.02061), (0.09623, -0.4585, -0.02061), (0.1858, -0.4313, -0.02061), (0.2684, -0.3872, -0.02061), (0.3407, -0.3278, -0.02061), (0.4001, -0.2554, -0.02061), (0.4443, -0.1729, -0.02061), (0.4714, -0.08327, -0.02061), (0.4806, 0.009902, -0.02061), (0.4714, 0.1031, -0.02061), (0.4443, 0.1927, -0.02061), (0.4001, 0.2752, -0.02061), (0.3407, 0.3476, -0.02061), (0.2684, 0.407, -0.02061), (0.1858, 0.4511, -0.02061), (0.09623, 0.4783, -0.02061)], [], [(13, 45, 109, 77), (0, 32, 96, 64), (60, 27, 91, 124), (47, 14, 78, 111), (34, 1, 65, 98), (27, 59, 123, 91), (14, 46, 110, 78), (1, 33, 97, 65), (61, 28, 92, 125), (48, 15, 79, 112), (35, 2, 66, 99), (28, 60, 124, 92), (15, 47, 111, 79), (2, 34, 98, 66), (62, 29, 93, 126), (49, 16, 80, 113), (36, 3, 67, 100), (29, 61, 125, 93), (16, 48, 112, 80), (3, 35, 99, 67), (63, 30, 94, 127), (50, 17, 81, 114), (37, 4, 68, 101), (30, 62, 126, 94), (17, 49, 113, 81), (4, 36, 100, 68), (32, 31, 95, 96), (51, 18, 82, 115), (38, 5, 69, 102), (31, 63, 127, 95), (18, 50, 114, 82), (5, 37, 101, 69), (52, 19, 83, 116), (39, 6, 70, 103), (19, 51, 115, 83), (6, 38, 102, 70), (53, 20, 84, 117), (40, 7, 71, 104), (20, 52, 116, 84), (7, 39, 103, 71), (54, 21, 85, 118), (41, 8, 72, 105), (21, 53, 117, 85), (8, 40, 104, 72), (55, 22, 86, 119), (42, 9, 73, 106), (22, 54, 118, 86), (9, 41, 105, 73), (56, 23, 87, 120), (43, 10, 74, 107), (23, 55, 119, 87), (10, 42, 106, 74), (57, 24, 88, 121), (44, 11, 75, 108), (24, 56, 120, 88), (11, 43, 107, 75), (58, 25, 89, 122), (45, 12, 76, 109), (25, 57, 121, 89), (12, 44, 108, 76), (59, 26, 90, 123), (46, 13, 77, 110), (33, 0, 64, 97), (26, 58, 122, 90), (141, 205, 237, 173), (128, 192, 224, 160), (188, 252, 219, 155), (175, 239, 206, 142), (162, 226, 193, 129), (155, 219, 251, 187), (142, 206, 238, 174), (129, 193, 225, 161), (189, 253, 220, 156), (176, 240, 207, 143), (163, 227, 194, 130), (156, 220, 252, 188), (143, 207, 239, 175), (130, 194, 226, 162), (190, 254, 221, 157), (177, 241, 208, 144), (164, 228, 195, 131), (157, 221, 253, 189), (144, 208, 240, 176), (131, 195, 227, 163), (191, 255, 222, 158), (178, 242, 209, 145), (165, 229, 196, 132), (158, 222, 254, 190), (145, 209, 241, 177), (132, 196, 228, 164), (160, 224, 223, 159), (179, 243, 210, 146), (166, 230, 197, 133), (159, 223, 255, 191), (146, 210, 242, 178), (133, 197, 229, 165), (180, 244, 211, 147), (167, 231, 198, 134), (147, 211, 243, 179), (134, 198, 230, 166), (181, 245, 212, 148), (168, 232, 199, 135), (148, 212, 244, 180), (135, 199, 231, 167), (182, 246, 213, 149), (169, 233, 200, 136), (149, 213, 245, 181), (136, 200, 232, 168), (183, 247, 214, 150), (170, 234, 201, 137), (150, 214, 246, 182), (137, 201, 233, 169), (184, 248, 215, 151), (171, 235, 202, 138), (151, 215, 247, 183), (138, 202, 234, 170), (185, 249, 216, 152), (172, 236, 203, 139), (152, 216, 248, 184), (139, 203, 235, 171), (186, 250, 217, 153), (173, 237, 204, 140), (153, 217, 249, 185), (140, 204, 236, 172), (187, 251, 218, 154), (174, 238, 205, 141), (161, 225, 192, 128), (154, 218, 250, 186), (0, 33, 161, 128), (32, 0, 128, 160), (1, 34, 162, 129), (33, 1, 129, 161), (2, 35, 163, 130), (34, 2, 130, 162), (3, 36, 164, 131), (35, 3, 131, 163), (4, 37, 165, 132), (36, 4, 132, 164), (5, 38, 166, 133), (37, 5, 133, 165), (6, 39, 167, 134), (38, 6, 134, 166), (7, 40, 168, 135), (39, 7, 135, 167), (8, 41, 169, 136), (40, 8, 136, 168), (9, 42, 170, 137), (41, 9, 137, 169), (10, 43, 171, 138), (42, 10, 138, 170), (11, 44, 172, 139), (43, 11, 139, 171), (12, 45, 173, 140), (44, 12, 140, 172), (13, 46, 174, 141), (45, 13, 141, 173), (14, 47, 175, 142), (46, 14, 142, 174), (15, 48, 176, 143), (47, 15, 143, 175), (16, 49, 177, 144), (48, 16, 144, 176), (17, 50, 178, 145), (49, 17, 145, 177), (18, 51, 179, 146), (50, 18, 146, 178), (19, 52, 180, 147), (51, 19, 147, 179), (20, 53, 181, 148), (52, 20, 148, 180), (21, 54, 182, 149), (53, 21, 149, 181), (22, 55, 183, 150), (54, 22, 150, 182), (23, 56, 184, 151), (55, 23, 151, 183), (24, 57, 185, 152), (56, 24, 152, 184), (25, 58, 186, 153), (57, 25, 153, 185), (26, 59, 187, 154), (58, 26, 154, 186), (27, 60, 188, 155), (59, 27, 155, 187), (28, 61, 189, 156), (60, 28, 156, 188), (29, 62, 190, 157), (61, 29, 157, 189), (30, 63, 191, 158), (62, 30, 158, 190), (31, 32, 160, 159), (63, 31, 159, 191), (97, 64, 192, 225), (64, 96, 224, 192), (98, 65, 193, 226), (65, 97, 225, 193), (99, 66, 194, 227), (66, 98, 226, 194), (100, 67, 195, 228), (67, 99, 227, 195), (101, 68, 196, 229), (68, 100, 228, 196), (102, 69, 197, 230), (69, 101, 229, 197), (103, 70, 198, 231), (70, 102, 230, 198), (104, 71, 199, 232), (71, 103, 231, 199), (105, 72, 200, 233), (72, 104, 232, 200), (106, 73, 201, 234), (73, 105, 233, 201), (107, 74, 202, 235), (74, 106, 234, 202), (108, 75, 203, 236), (75, 107, 235, 203), (109, 76, 204, 237), (76, 108, 236, 204), (110, 77, 205, 238), (77, 109, 237, 205), (111, 78, 206, 239), (78, 110, 238, 206), (112, 79, 207, 240), (79, 111, 239, 207), (113, 80, 208, 241), (80, 112, 240, 208), (114, 81, 209, 242), (81, 113, 241, 209), (115, 82, 210, 243), (82, 114, 242, 210), (116, 83, 211, 244), (83, 115, 243, 211), (117, 84, 212, 245), (84, 116, 244, 212), (118, 85, 213, 246), (85, 117, 245, 213), (119, 86, 214, 247), (86, 118, 246, 214), (120, 87, 215, 248), (87, 119, 247, 215), (121, 88, 216, 249), (88, 120, 248, 216), (122, 89, 217, 250), (89, 121, 249, 217), (123, 90, 218, 251), (90, 122, 250, 218), (124, 91, 219, 252), (91, 123, 251, 219), (125, 92, 220, 253), (92, 124, 252, 220), (126, 93, 221, 254), (93, 125, 253, 221), (127, 94, 222, 255), (94, 126, 254, 222), (96, 95, 223, 224), (95, 127, 255, 223)])
me_circle_051.polygons.foreach_set('use_smooth', [True] * 256)
me_circle_051.materials.append(mat_s_text)
me_circle_051.use_remesh_preserve_volume = False
me_circle_051.use_remesh_preserve_attributes = False
me_circle_051.use_mirror_vertex_groups = False
me_circle_051.update()

# ---- objects
ob_ap_emptyring_011 = bpy.data.objects.new('AP_emptyring.011', me_plane_1154)
ob_bb_emptyring_011 = bpy.data.objects.new('BB_emptyring.011', me_plane_1155)
ob_ob_emptyring_011 = bpy.data.objects.new('OB_emptyring.011', me_circle_051)

# ---- transforms, parenting, visibility, modifiers, constraints
ob_ap_emptyring_011.location = (0.0, 0.0, 0.0)
ob_ap_emptyring_011.hide_render = True
ob_ap_emptyring_011.visible_camera = False
ob_ap_emptyring_011.visible_diffuse = False
ob_ap_emptyring_011.visible_glossy = False
ob_ap_emptyring_011.visible_transmission = False
ob_ap_emptyring_011.visible_volume_scatter = False
ob_ap_emptyring_011.visible_shadow = False
ob_ap_emptyring_011.display_type = 'WIRE'
ob_ap_emptyring_011.show_wire = True
ob_ap_emptyring_011.show_all_edges = True
ob_ap_emptyring_011.lineart.crease_threshold = 0.0
ob_bb_emptyring_011.parent = ob_ap_emptyring_011
ob_bb_emptyring_011.location = (0.0, 0.0, 0.0)
ob_bb_emptyring_011.hide_render = True
ob_bb_emptyring_011.visible_camera = False
ob_bb_emptyring_011.visible_diffuse = False
ob_bb_emptyring_011.visible_glossy = False
ob_bb_emptyring_011.visible_transmission = False
ob_bb_emptyring_011.visible_volume_scatter = False
ob_bb_emptyring_011.visible_shadow = False
ob_bb_emptyring_011.display_type = 'WIRE'
ob_bb_emptyring_011.show_wire = True
ob_bb_emptyring_011.show_all_edges = True
ob_bb_emptyring_011.lineart.crease_threshold = 0.0
_m = ob_bb_emptyring_011.modifiers.new('Auto Smooth', 'NODES')
_m.node_group = ng_auto_smooth
_gi = [s.identifier for s in ng_auto_smooth.interface.items_tree if s.item_type == 'SOCKET' and s.in_out == 'INPUT']
_m[_gi[1]] = 1.047  # Angle
ob_ob_emptyring_011.parent = ob_ap_emptyring_011
ob_ob_emptyring_011.location = (0.0, 0.0, 0.0)
ob_ob_emptyring_011.display_type = 'SOLID'
ob_ob_emptyring_011.lineart.crease_threshold = 0.0
_m = ob_ob_emptyring_011.modifiers.new('Auto Smooth', 'NODES')
_m.node_group = ng_auto_smooth
_gi = [s.identifier for s in ng_auto_smooth.interface.items_tree if s.item_type == 'SOCKET' and s.in_out == 'INPUT']
_m[_gi[1]] = 1.047  # Angle

# ---- collection membership
col_collection_1.objects.link(ob_ap_emptyring_011)
col_collection_1.objects.link(ob_bb_emptyring_011)
col_collection_1.objects.link(ob_ob_emptyring_011)

# ---- scene / render settings (as saved in the file)
scene.frame_start = 1; scene.frame_end = 100; scene.frame_set(2)
scene.render.engine = 'CYCLES'
scene.render.image_settings.color_depth = '16'
scene.render.image_settings.compression = 90
scene.render.resolution_percentage = 50
scene.render.dither_intensity = 0.0
scene.render.use_simplify = True
scene.render.use_persistent_data = True
scene.cycles.use_denoising = False
scene.cycles.samples = 10
scene.cycles.sampling_pattern = 'TABULATED_SOBOL'
scene.cycles.light_sampling_threshold = 0.0
scene.cycles.use_adaptive_sampling = False
scene.cycles.use_light_tree = False
scene.cycles.caustics_reflective = False
scene.cycles.caustics_refractive = False
scene.cycles.blur_glossy = 4.0
scene.cycles.max_bounces = 4
scene.cycles.transmission_bounces = 4
scene.cycles.volume_bounces = 2
scene.cycles.transparent_max_bounces = 4
scene.cycles.use_animated_seed = True
scene.cycles.sample_clamp_direct = 4.0
scene.cycles.sample_clamp_indirect = 2.0
scene.cycles.debug_bvh_type = 'STATIC_BVH'
scene.view_settings.view_transform = 'Standard'
bpy.context.view_layer.update()

# ---- added for rendering (the .blend has no active camera): camera
cam_auto = bpy.data.cameras.new('AutoCamera')
cam_auto.lens = 50.0
cam_auto.sensor_width = 36.0
cam_auto.clip_end = 1000.0
ob_auto_camera = bpy.data.objects.new('AutoCamera', cam_auto)
scene.collection.objects.link(ob_auto_camera)
ob_auto_camera.location = (1.25334, -1.49043, 0.999216)
ob_auto_camera.rotation_euler = (1.09748, -7.21219e-08, 0.694738)
scene.camera = ob_auto_camera
bpy.context.view_layer.update()
